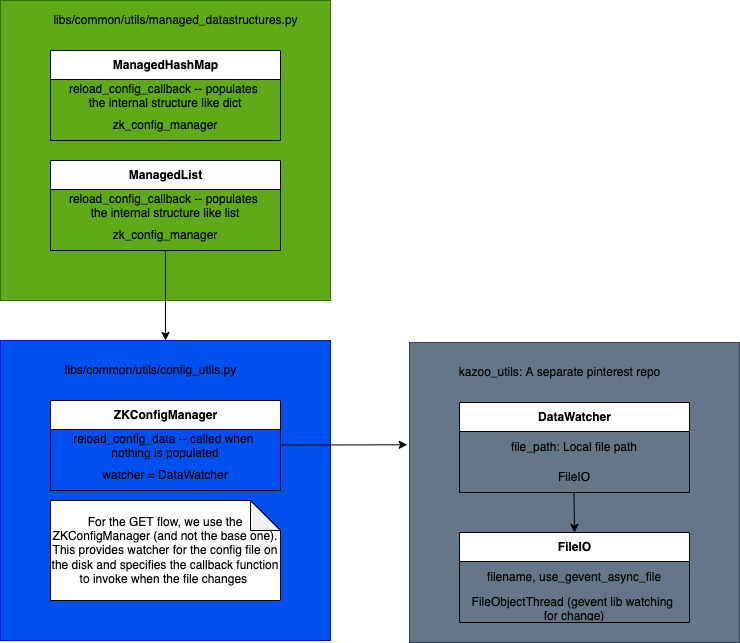

The diagram above was exported from draw.io. Its source (the exported page's mxGraphModel, read from the mxfile embedded in the PNG):
<mxGraphModel dx="403" dy="930" grid="0" gridSize="10" guides="1" tooltips="1" connect="1" arrows="1" fold="1" page="1" pageScale="1" pageWidth="850" pageHeight="1100" math="0" shadow="0">
  <root>
    <mxCell id="WBywF8uLDHaaCqONQxUx-0" />
    <mxCell id="WBywF8uLDHaaCqONQxUx-1" parent="WBywF8uLDHaaCqONQxUx-0" />
    <mxCell id="WBywF8uLDHaaCqONQxUx-12" value="" style="rounded=0;whiteSpace=wrap;html=1;fontSize=12;fillColor=#60a917;fontColor=#ffffff;strokeColor=#2D7600;" parent="WBywF8uLDHaaCqONQxUx-1" vertex="1">
      <mxGeometry x="50" y="200" width="330" height="300" as="geometry" />
    </mxCell>
    <mxCell id="WBywF8uLDHaaCqONQxUx-7" value="ManagedHashMap" style="swimlane;fontStyle=1;align=center;verticalAlign=middle;childLayout=stackLayout;horizontal=1;startSize=29;horizontalStack=0;resizeParent=1;resizeParentMax=0;resizeLast=0;collapsible=0;marginBottom=0;html=1;rounded=0;fontSize=12;" parent="WBywF8uLDHaaCqONQxUx-1" vertex="1">
      <mxGeometry x="100" y="250" width="230" height="90" as="geometry" />
    </mxCell>
    <mxCell id="WBywF8uLDHaaCqONQxUx-8" value="reload_config_callback -- populates &lt;br&gt;the internal structure like dict" style="text;html=1;strokeColor=none;fillColor=none;align=center;verticalAlign=middle;spacingLeft=4;spacingRight=4;overflow=hidden;rotatable=0;points=[[0,0.5],[1,0.5]];portConstraint=eastwest;rounded=0;fontSize=12;" parent="WBywF8uLDHaaCqONQxUx-7" vertex="1">
      <mxGeometry y="29" width="230" height="31" as="geometry" />
    </mxCell>
    <mxCell id="WBywF8uLDHaaCqONQxUx-9" value="zk_config_manager" style="text;html=1;strokeColor=none;fillColor=none;align=center;verticalAlign=middle;spacingLeft=4;spacingRight=4;overflow=hidden;rotatable=0;points=[[0,0.5],[1,0.5]];portConstraint=eastwest;rounded=0;fontSize=12;" parent="WBywF8uLDHaaCqONQxUx-7" vertex="1">
      <mxGeometry y="60" width="230" height="30" as="geometry" />
    </mxCell>
    <mxCell id="WBywF8uLDHaaCqONQxUx-13" value="libs/common/utils/managed_datastructures.py" style="text;html=1;resizable=0;autosize=1;align=center;verticalAlign=middle;points=[];fillColor=none;strokeColor=none;rounded=0;fontSize=12;" parent="WBywF8uLDHaaCqONQxUx-1" vertex="1">
      <mxGeometry x="95" y="210" width="260" height="20" as="geometry" />
    </mxCell>
    <mxCell id="WBywF8uLDHaaCqONQxUx-14" value="ManagedList" style="swimlane;fontStyle=1;align=center;verticalAlign=middle;childLayout=stackLayout;horizontal=1;startSize=29;horizontalStack=0;resizeParent=1;resizeParentMax=0;resizeLast=0;collapsible=0;marginBottom=0;html=1;rounded=0;fontSize=12;" parent="WBywF8uLDHaaCqONQxUx-1" vertex="1">
      <mxGeometry x="100" y="360" width="230" height="90" as="geometry" />
    </mxCell>
    <mxCell id="WBywF8uLDHaaCqONQxUx-15" value="reload_config_callback -- populates &lt;br&gt;the internal structure like list" style="text;html=1;strokeColor=none;fillColor=none;align=center;verticalAlign=middle;spacingLeft=4;spacingRight=4;overflow=hidden;rotatable=0;points=[[0,0.5],[1,0.5]];portConstraint=eastwest;rounded=0;fontSize=12;" parent="WBywF8uLDHaaCqONQxUx-14" vertex="1">
      <mxGeometry y="29" width="230" height="31" as="geometry" />
    </mxCell>
    <mxCell id="WBywF8uLDHaaCqONQxUx-16" value="zk_config_manager" style="text;html=1;strokeColor=none;fillColor=none;align=center;verticalAlign=middle;spacingLeft=4;spacingRight=4;overflow=hidden;rotatable=0;points=[[0,0.5],[1,0.5]];portConstraint=eastwest;rounded=0;fontSize=12;" parent="WBywF8uLDHaaCqONQxUx-14" vertex="1">
      <mxGeometry y="60" width="230" height="30" as="geometry" />
    </mxCell>
    <mxCell id="WBywF8uLDHaaCqONQxUx-18" value="" style="rounded=0;whiteSpace=wrap;html=1;fontSize=12;fillColor=#0050ef;fontColor=#ffffff;strokeColor=#001DBC;" parent="WBywF8uLDHaaCqONQxUx-1" vertex="1">
      <mxGeometry x="50" y="540" width="330" height="300" as="geometry" />
    </mxCell>
    <mxCell id="WBywF8uLDHaaCqONQxUx-19" value="libs/common/utils/config_utils.py" style="text;html=1;resizable=0;autosize=1;align=center;verticalAlign=middle;points=[];fillColor=none;strokeColor=none;rounded=0;fontSize=12;" parent="WBywF8uLDHaaCqONQxUx-1" vertex="1">
      <mxGeometry x="105" y="560" width="190" height="20" as="geometry" />
    </mxCell>
    <mxCell id="WBywF8uLDHaaCqONQxUx-20" value="ZKConfigManager" style="swimlane;fontStyle=1;align=center;verticalAlign=middle;childLayout=stackLayout;horizontal=1;startSize=29;horizontalStack=0;resizeParent=1;resizeParentMax=0;resizeLast=0;collapsible=0;marginBottom=0;html=1;rounded=0;fontSize=12;" parent="WBywF8uLDHaaCqONQxUx-1" vertex="1">
      <mxGeometry x="100" y="600" width="230" height="90" as="geometry" />
    </mxCell>
    <mxCell id="WBywF8uLDHaaCqONQxUx-21" value="reload_config_data -- called when &lt;br&gt;nothing is populated" style="text;html=1;strokeColor=none;fillColor=none;align=center;verticalAlign=middle;spacingLeft=4;spacingRight=4;overflow=hidden;rotatable=0;points=[[0,0.5],[1,0.5]];portConstraint=eastwest;rounded=0;fontSize=12;" parent="WBywF8uLDHaaCqONQxUx-20" vertex="1">
      <mxGeometry y="29" width="230" height="31" as="geometry" />
    </mxCell>
    <mxCell id="WBywF8uLDHaaCqONQxUx-22" value="watcher = DataWatcher" style="text;html=1;strokeColor=none;fillColor=none;align=center;verticalAlign=middle;spacingLeft=4;spacingRight=4;overflow=hidden;rotatable=0;points=[[0,0.5],[1,0.5]];portConstraint=eastwest;rounded=0;fontSize=12;" parent="WBywF8uLDHaaCqONQxUx-20" vertex="1">
      <mxGeometry y="60" width="230" height="30" as="geometry" />
    </mxCell>
    <mxCell id="WBywF8uLDHaaCqONQxUx-24" value="For the GET flow, we use the ZKConfigManager (and not the base one). This provides watcher for the config file on the disk and specifies the callback function to invoke when the file changes&amp;nbsp;" style="shape=note;whiteSpace=wrap;html=1;backgroundOutline=1;darkOpacity=0.05;rounded=0;fontSize=12;" parent="WBywF8uLDHaaCqONQxUx-1" vertex="1">
      <mxGeometry x="100" y="700" width="230" height="100" as="geometry" />
    </mxCell>
    <mxCell id="WBywF8uLDHaaCqONQxUx-25" value="" style="endArrow=classic;html=1;fontSize=12;" parent="WBywF8uLDHaaCqONQxUx-1" target="WBywF8uLDHaaCqONQxUx-18" edge="1">
      <mxGeometry width="50" height="50" relative="1" as="geometry">
        <mxPoint x="215" y="450" as="sourcePoint" />
        <mxPoint x="240" y="450" as="targetPoint" />
      </mxGeometry>
    </mxCell>
    <mxCell id="WBywF8uLDHaaCqONQxUx-36" value="" style="rounded=0;whiteSpace=wrap;html=1;fontSize=12;fillColor=#647687;strokeColor=#314354;fontColor=#ffffff;" parent="WBywF8uLDHaaCqONQxUx-1" vertex="1">
      <mxGeometry x="459" y="542" width="330" height="300" as="geometry" />
    </mxCell>
    <mxCell id="WBywF8uLDHaaCqONQxUx-37" value="kazoo_utils: A separate pinterest repo" style="text;html=1;resizable=0;autosize=1;align=center;verticalAlign=middle;points=[];fillColor=none;strokeColor=none;rounded=0;fontSize=12;" parent="WBywF8uLDHaaCqONQxUx-1" vertex="1">
      <mxGeometry x="499" y="562" width="220" height="20" as="geometry" />
    </mxCell>
    <mxCell id="WBywF8uLDHaaCqONQxUx-38" value="DataWatcher" style="swimlane;fontStyle=1;align=center;verticalAlign=middle;childLayout=stackLayout;horizontal=1;startSize=29;horizontalStack=0;resizeParent=1;resizeParentMax=0;resizeLast=0;collapsible=0;marginBottom=0;html=1;rounded=0;fontSize=12;" parent="WBywF8uLDHaaCqONQxUx-1" vertex="1">
      <mxGeometry x="509" y="602" width="230" height="90" as="geometry" />
    </mxCell>
    <mxCell id="WBywF8uLDHaaCqONQxUx-39" value="file_path: Local file path" style="text;html=1;strokeColor=none;fillColor=none;align=center;verticalAlign=middle;spacingLeft=4;spacingRight=4;overflow=hidden;rotatable=0;points=[[0,0.5],[1,0.5]];portConstraint=eastwest;rounded=0;fontSize=12;" parent="WBywF8uLDHaaCqONQxUx-38" vertex="1">
      <mxGeometry y="29" width="230" height="31" as="geometry" />
    </mxCell>
    <mxCell id="WBywF8uLDHaaCqONQxUx-40" value="FileIO" style="text;html=1;strokeColor=none;fillColor=none;align=center;verticalAlign=middle;spacingLeft=4;spacingRight=4;overflow=hidden;rotatable=0;points=[[0,0.5],[1,0.5]];portConstraint=eastwest;rounded=0;fontSize=12;" parent="WBywF8uLDHaaCqONQxUx-38" vertex="1">
      <mxGeometry y="60" width="230" height="30" as="geometry" />
    </mxCell>
    <mxCell id="WBywF8uLDHaaCqONQxUx-42" value="FileIO" style="swimlane;fontStyle=1;align=center;verticalAlign=middle;childLayout=stackLayout;horizontal=1;startSize=29;horizontalStack=0;resizeParent=1;resizeParentMax=0;resizeLast=0;collapsible=0;marginBottom=0;html=1;rounded=0;fontSize=12;" parent="WBywF8uLDHaaCqONQxUx-1" vertex="1">
      <mxGeometry x="509" y="732" width="230" height="90" as="geometry" />
    </mxCell>
    <mxCell id="WBywF8uLDHaaCqONQxUx-43" value="filename, use_gevent_async_file" style="text;html=1;strokeColor=none;fillColor=none;align=center;verticalAlign=middle;spacingLeft=4;spacingRight=4;overflow=hidden;rotatable=0;points=[[0,0.5],[1,0.5]];portConstraint=eastwest;rounded=0;fontSize=12;" parent="WBywF8uLDHaaCqONQxUx-42" vertex="1">
      <mxGeometry y="29" width="230" height="31" as="geometry" />
    </mxCell>
    <mxCell id="WBywF8uLDHaaCqONQxUx-44" value="FileObjectThread (gevent lib watching &lt;br&gt;for change)" style="text;html=1;strokeColor=none;fillColor=none;align=center;verticalAlign=middle;spacingLeft=4;spacingRight=4;overflow=hidden;rotatable=0;points=[[0,0.5],[1,0.5]];portConstraint=eastwest;rounded=0;fontSize=12;" parent="WBywF8uLDHaaCqONQxUx-42" vertex="1">
      <mxGeometry y="60" width="230" height="30" as="geometry" />
    </mxCell>
    <mxCell id="WBywF8uLDHaaCqONQxUx-46" value="" style="endArrow=classic;html=1;fontSize=12;exitX=0.5;exitY=1;exitDx=0;exitDy=0;exitPerimeter=0;" parent="WBywF8uLDHaaCqONQxUx-1" edge="1">
      <mxGeometry width="50" height="50" relative="1" as="geometry">
        <mxPoint x="623.5" y="692" as="sourcePoint" />
        <mxPoint x="624" y="732" as="targetPoint" />
      </mxGeometry>
    </mxCell>
    <mxCell id="WBywF8uLDHaaCqONQxUx-48" value="" style="endArrow=classic;html=1;fontSize=12;exitX=1;exitY=0.5;exitDx=0;exitDy=0;entryX=-0.007;entryY=0.341;entryDx=0;entryDy=0;entryPerimeter=0;" parent="WBywF8uLDHaaCqONQxUx-1" source="WBywF8uLDHaaCqONQxUx-21" target="WBywF8uLDHaaCqONQxUx-36" edge="1">
      <mxGeometry width="50" height="50" relative="1" as="geometry">
        <mxPoint x="404" y="764" as="sourcePoint" />
        <mxPoint x="454" y="714" as="targetPoint" />
      </mxGeometry>
    </mxCell>
  </root>
</mxGraphModel>